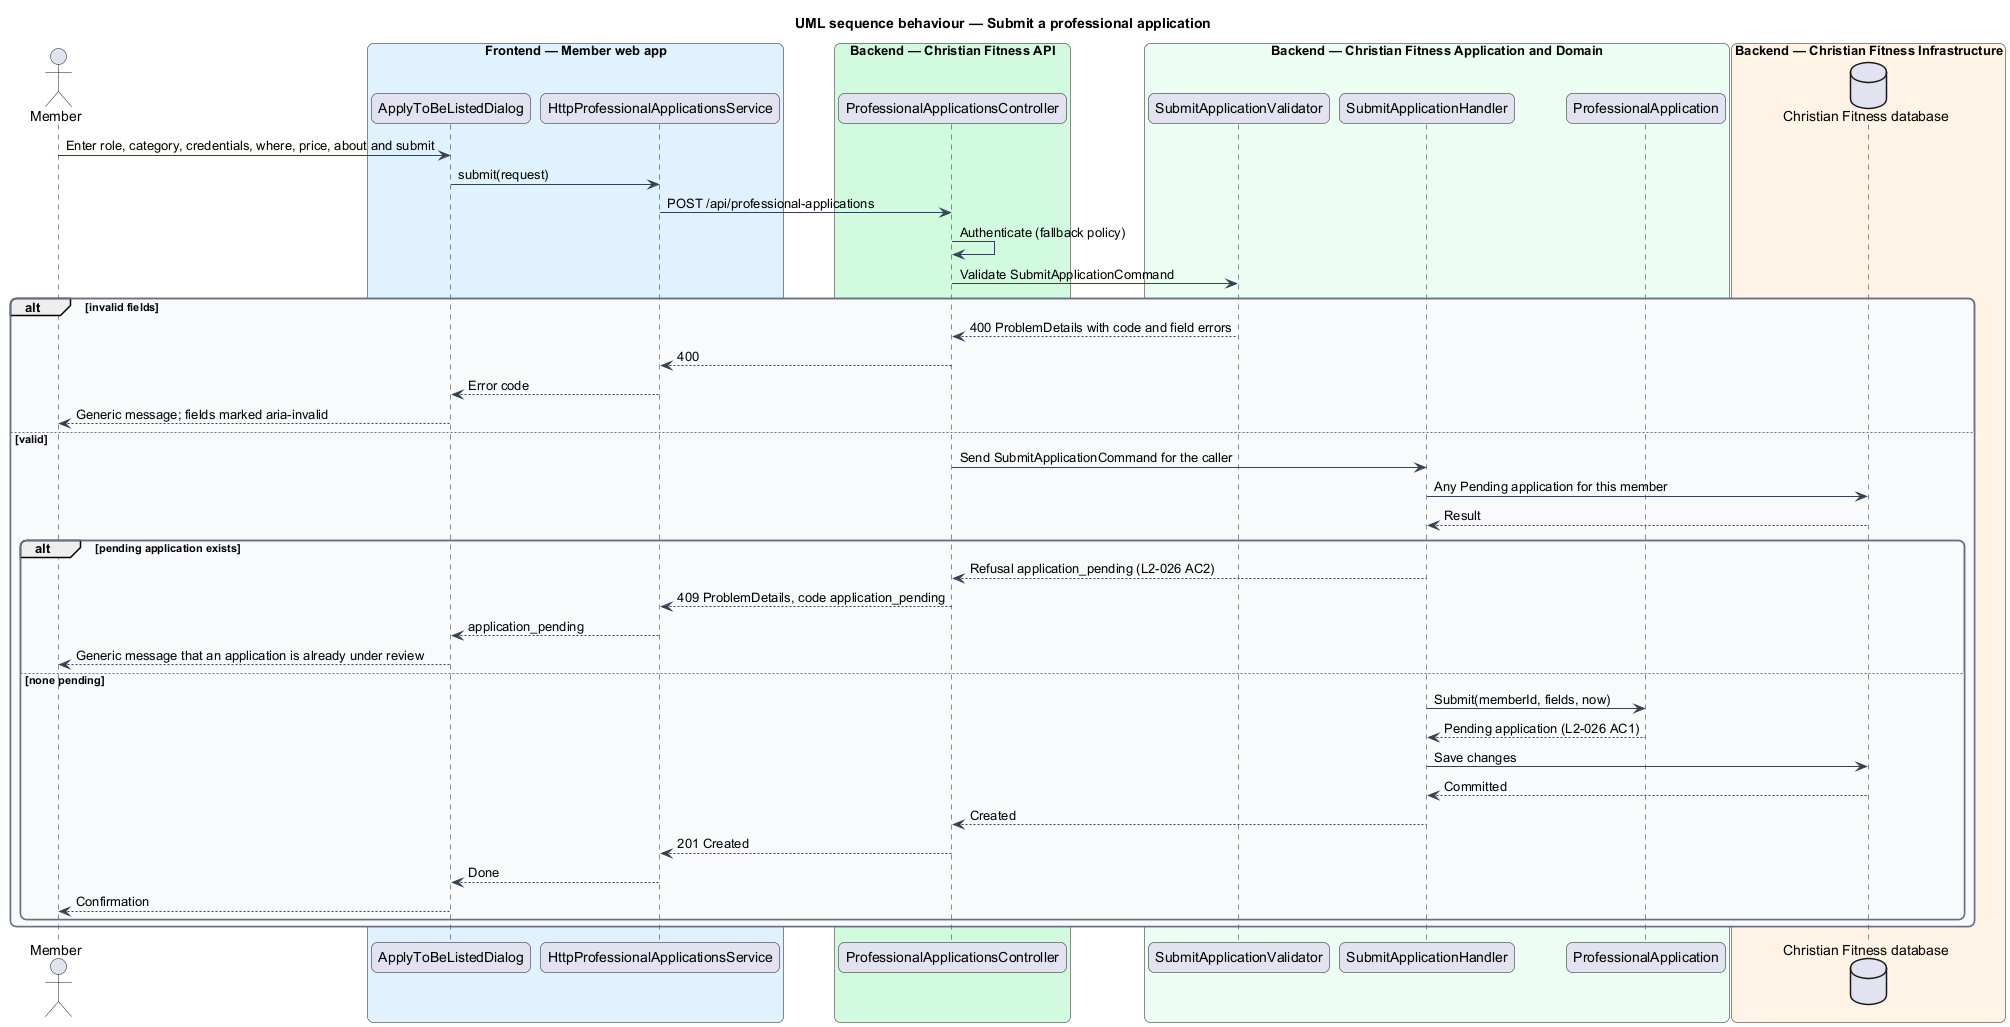

The diagram above was rendered by PlantUML. Its source (embedded in the PNG):
@startuml
title UML sequence behaviour — Submit a professional application
skinparam backgroundColor #FFFFFF
skinparam shadowing false
skinparam roundcorner 12
skinparam defaultFontName Arial
skinparam ArrowColor #344054
skinparam rectangle {
  BorderColor #344054
  FontColor #101828
}
skinparam package {
  BorderColor #667085
  FontColor #101828
  BackgroundColor #F9FAFB
}
actor "Member" as actor
box "Frontend — Member web app" #E0F2FE
  participant "ApplyToBeListedDialog" as page
  participant "HttpProfessionalApplicationsService" as client
end box
box "Backend — Christian Fitness API" #D1FADF
  participant "ProfessionalApplicationsController" as ctrl
end box
box "Backend — Christian Fitness Application and Domain" #ECFDF3
  participant "SubmitApplicationValidator" as val
  participant "SubmitApplicationHandler" as h
  participant "ProfessionalApplication" as ent
end box
box "Backend — Christian Fitness Infrastructure" #FFF4E5
  database "Christian Fitness database" as db
end box
actor -> page : Enter role, category, credentials, where, price, about and submit
page -> client : submit(request)
client -> ctrl : POST /api/professional-applications
ctrl -> ctrl : Authenticate (fallback policy)
ctrl -> val : Validate SubmitApplicationCommand
alt invalid fields
  val --> ctrl : 400 ProblemDetails with code and field errors
  ctrl --> client : 400
  client --> page : Error code
  page --> actor : Generic message; fields marked aria-invalid
else valid
  ctrl -> h : Send SubmitApplicationCommand for the caller
  h -> db : Any Pending application for this member
  db --> h : Result
  alt pending application exists
    h --> ctrl : Refusal application_pending (L2-026 AC2)
    ctrl --> client : 409 ProblemDetails, code application_pending
    client --> page : application_pending
    page --> actor : Generic message that an application is already under review
  else none pending
    h -> ent : Submit(memberId, fields, now)
    ent --> h : Pending application (L2-026 AC1)
    h -> db : Save changes
    db --> h : Committed
    h --> ctrl : Created
    ctrl --> client : 201 Created
    client --> page : Done
    page --> actor : Confirmation
  end
end
@enduml